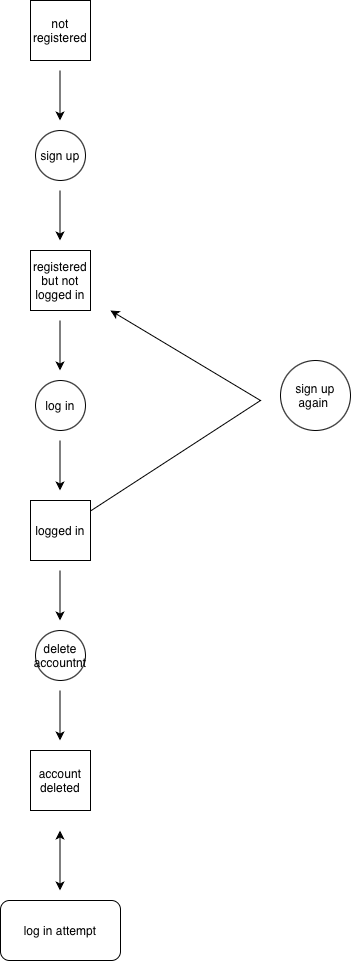

The diagram above was exported from draw.io. Its source (the exported page's mxGraphModel, read from the mxfile embedded in the PNG):
<mxGraphModel dx="1630" dy="1204" grid="1" gridSize="10" guides="1" tooltips="1" connect="1" arrows="1" fold="1" page="1" pageScale="1" pageWidth="850" pageHeight="1100" math="0" shadow="0">
  <root>
    <mxCell id="0" />
    <mxCell id="1" parent="0" />
    <mxCell id="ycAbKSGAivuTCDuHgWH0-1" parent="1" style="whiteSpace=wrap;html=1;aspect=fixed;" value="not registered" vertex="1">
      <mxGeometry height="60" width="60" x="310" y="20" as="geometry" />
    </mxCell>
    <mxCell id="ycAbKSGAivuTCDuHgWH0-2" parent="1" style="whiteSpace=wrap;html=1;aspect=fixed;" value="registered but not logged in" vertex="1">
      <mxGeometry height="60" width="60" x="310" y="270" as="geometry" />
    </mxCell>
    <mxCell id="ycAbKSGAivuTCDuHgWH0-22" edge="1" parent="1" source="ycAbKSGAivuTCDuHgWH0-3" style="rounded=0;orthogonalLoop=1;jettySize=auto;html=1;">
      <mxGeometry relative="1" as="geometry">
        <Array as="points">
          <mxPoint x="540" y="420" />
        </Array>
        <mxPoint x="390" y="330" as="targetPoint" />
      </mxGeometry>
    </mxCell>
    <mxCell id="ycAbKSGAivuTCDuHgWH0-3" parent="1" style="whiteSpace=wrap;html=1;aspect=fixed;" value="logged in" vertex="1">
      <mxGeometry height="60" width="60" x="310" y="520" as="geometry" />
    </mxCell>
    <mxCell id="ycAbKSGAivuTCDuHgWH0-4" parent="1" style="whiteSpace=wrap;html=1;aspect=fixed;" value="account deleted" vertex="1">
      <mxGeometry height="60" width="60" x="310" y="770" as="geometry" />
    </mxCell>
    <mxCell id="ycAbKSGAivuTCDuHgWH0-5" edge="1" parent="1" style="endArrow=classic;html=1;rounded=0;" value="">
      <mxGeometry height="50" relative="1" width="50" as="geometry">
        <mxPoint x="339.5" y="90" as="sourcePoint" />
        <mxPoint x="339.5" y="140" as="targetPoint" />
      </mxGeometry>
    </mxCell>
    <mxCell id="ycAbKSGAivuTCDuHgWH0-6" parent="1" style="ellipse;whiteSpace=wrap;html=1;" value="sign up" vertex="1">
      <mxGeometry height="50" width="50" x="315" y="150" as="geometry" />
    </mxCell>
    <mxCell id="ycAbKSGAivuTCDuHgWH0-7" edge="1" parent="1" style="endArrow=classic;html=1;rounded=0;" value="">
      <mxGeometry height="50" relative="1" width="50" as="geometry">
        <mxPoint x="339.5" y="210" as="sourcePoint" />
        <mxPoint x="339.5" y="260" as="targetPoint" />
      </mxGeometry>
    </mxCell>
    <mxCell id="ycAbKSGAivuTCDuHgWH0-8" edge="1" parent="1" style="endArrow=classic;html=1;rounded=0;" value="">
      <mxGeometry height="50" relative="1" width="50" as="geometry">
        <mxPoint x="339.5" y="340" as="sourcePoint" />
        <mxPoint x="339.5" y="390" as="targetPoint" />
      </mxGeometry>
    </mxCell>
    <mxCell id="ycAbKSGAivuTCDuHgWH0-11" edge="1" parent="1" style="endArrow=classic;html=1;rounded=0;" value="">
      <mxGeometry height="50" relative="1" width="50" as="geometry">
        <mxPoint x="339.5" y="460" as="sourcePoint" />
        <mxPoint x="339.5" y="510" as="targetPoint" />
      </mxGeometry>
    </mxCell>
    <mxCell id="ycAbKSGAivuTCDuHgWH0-13" edge="1" parent="1" style="endArrow=classic;html=1;rounded=0;" value="">
      <mxGeometry height="50" relative="1" width="50" as="geometry">
        <mxPoint x="339.5" y="590" as="sourcePoint" />
        <mxPoint x="339.5" y="640" as="targetPoint" />
      </mxGeometry>
    </mxCell>
    <mxCell id="ycAbKSGAivuTCDuHgWH0-15" parent="1" style="ellipse;whiteSpace=wrap;html=1;" value="log in" vertex="1">
      <mxGeometry height="50" width="50" x="315" y="400" as="geometry" />
    </mxCell>
    <mxCell id="ycAbKSGAivuTCDuHgWH0-16" parent="1" style="ellipse;whiteSpace=wrap;html=1;" value="delete accountnt" vertex="1">
      <mxGeometry height="50" width="50" x="315" y="650" as="geometry" />
    </mxCell>
    <mxCell id="ycAbKSGAivuTCDuHgWH0-18" edge="1" parent="1" style="endArrow=classic;html=1;rounded=0;" value="">
      <mxGeometry height="50" relative="1" width="50" as="geometry">
        <mxPoint x="339.5" y="710" as="sourcePoint" />
        <mxPoint x="339.5" y="760" as="targetPoint" />
      </mxGeometry>
    </mxCell>
    <mxCell id="ycAbKSGAivuTCDuHgWH0-19" parent="1" style="rounded=1;whiteSpace=wrap;html=1;" value="log in attempt" vertex="1">
      <mxGeometry height="60" width="120" x="280" y="920" as="geometry" />
    </mxCell>
    <mxCell id="ycAbKSGAivuTCDuHgWH0-21" edge="1" parent="1" style="endArrow=classic;startArrow=classic;html=1;rounded=0;" value="">
      <mxGeometry height="50" relative="1" width="50" as="geometry">
        <Array as="points">
          <mxPoint x="339.5" y="890" />
        </Array>
        <mxPoint x="339.5" y="910" as="sourcePoint" />
        <mxPoint x="339.5" y="850" as="targetPoint" />
      </mxGeometry>
    </mxCell>
    <mxCell id="ycAbKSGAivuTCDuHgWH0-23" parent="1" style="ellipse;whiteSpace=wrap;html=1;" value="sign up again&amp;nbsp;" vertex="1">
      <mxGeometry height="70" width="70" x="560" y="380" as="geometry" />
    </mxCell>
  </root>
</mxGraphModel>